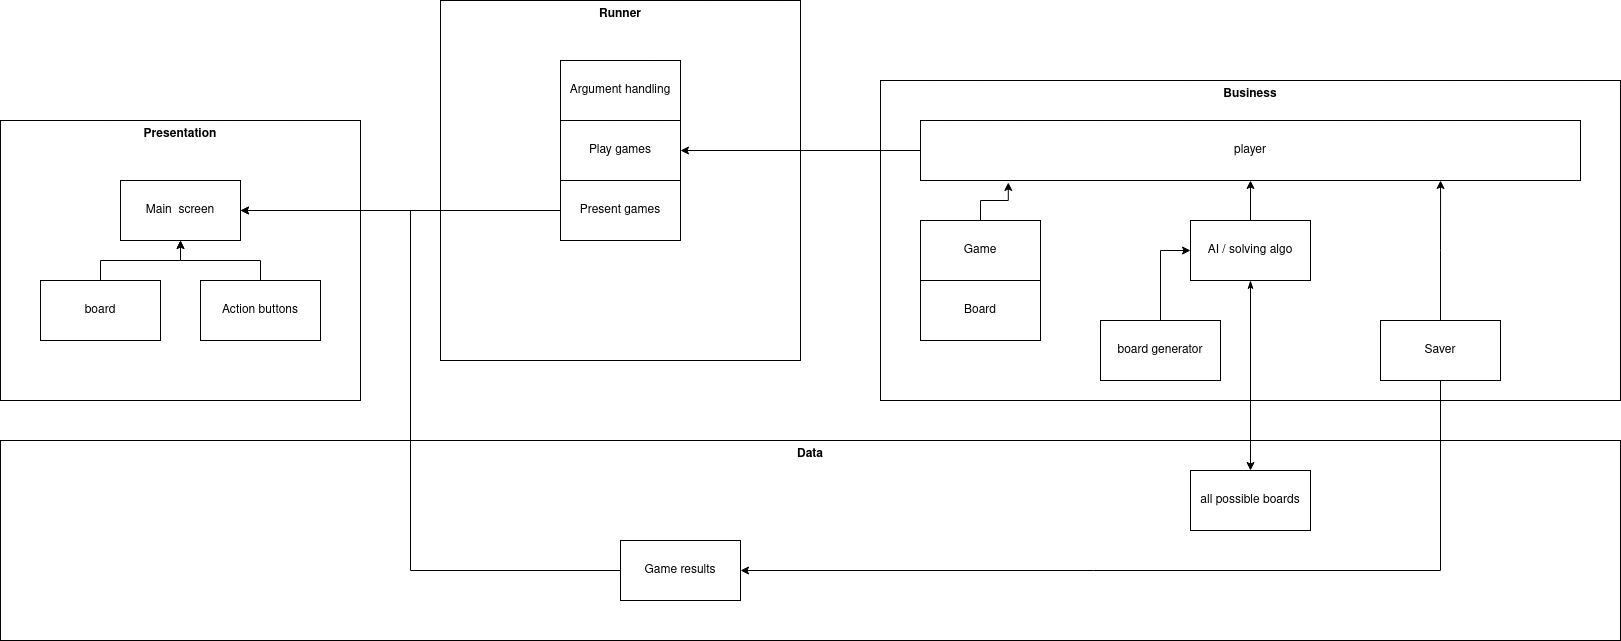

The diagram above was exported from draw.io. Its source (the exported page's mxGraphModel, read from the mxfile embedded in the PNG):
<mxGraphModel dx="1422" dy="793" grid="1" gridSize="10" guides="1" tooltips="1" connect="1" arrows="1" fold="1" page="1" pageScale="1" pageWidth="850" pageHeight="1100" math="0" shadow="0">
  <root>
    <mxCell id="0" />
    <mxCell id="1" parent="0" />
    <mxCell id="DsuA8jOIV5S85SFv9mne-27" value="&lt;b&gt;Data&lt;/b&gt;" style="rounded=0;whiteSpace=wrap;html=1;verticalAlign=top;" vertex="1" parent="1">
      <mxGeometry x="120" y="800" width="1620" height="200" as="geometry" />
    </mxCell>
    <mxCell id="DsuA8jOIV5S85SFv9mne-1" value="Presentation" style="rounded=0;whiteSpace=wrap;html=1;verticalAlign=top;fontStyle=1" vertex="1" parent="1">
      <mxGeometry x="120" y="480" width="360" height="280" as="geometry" />
    </mxCell>
    <mxCell id="DsuA8jOIV5S85SFv9mne-2" value="Main&amp;nbsp; screen" style="rounded=0;whiteSpace=wrap;html=1;" vertex="1" parent="1">
      <mxGeometry x="240" y="540" width="120" height="60" as="geometry" />
    </mxCell>
    <mxCell id="DsuA8jOIV5S85SFv9mne-7" style="edgeStyle=orthogonalEdgeStyle;rounded=0;orthogonalLoop=1;jettySize=auto;html=1;entryX=0.5;entryY=1;entryDx=0;entryDy=0;" edge="1" parent="1" source="DsuA8jOIV5S85SFv9mne-3" target="DsuA8jOIV5S85SFv9mne-2">
      <mxGeometry relative="1" as="geometry" />
    </mxCell>
    <mxCell id="DsuA8jOIV5S85SFv9mne-3" value="board" style="rounded=0;whiteSpace=wrap;html=1;" vertex="1" parent="1">
      <mxGeometry x="160" y="640" width="120" height="60" as="geometry" />
    </mxCell>
    <mxCell id="DsuA8jOIV5S85SFv9mne-6" style="edgeStyle=orthogonalEdgeStyle;rounded=0;orthogonalLoop=1;jettySize=auto;html=1;entryX=0.5;entryY=1;entryDx=0;entryDy=0;" edge="1" parent="1" source="DsuA8jOIV5S85SFv9mne-4" target="DsuA8jOIV5S85SFv9mne-2">
      <mxGeometry relative="1" as="geometry" />
    </mxCell>
    <mxCell id="DsuA8jOIV5S85SFv9mne-4" value="Action buttons" style="rounded=0;whiteSpace=wrap;html=1;" vertex="1" parent="1">
      <mxGeometry x="320" y="640" width="120" height="60" as="geometry" />
    </mxCell>
    <mxCell id="DsuA8jOIV5S85SFv9mne-8" value="&lt;b&gt;Runner&lt;/b&gt;" style="rounded=0;whiteSpace=wrap;html=1;verticalAlign=top;" vertex="1" parent="1">
      <mxGeometry x="560" y="360" width="360" height="360" as="geometry" />
    </mxCell>
    <mxCell id="DsuA8jOIV5S85SFv9mne-9" value="Argument handling" style="rounded=0;whiteSpace=wrap;html=1;" vertex="1" parent="1">
      <mxGeometry x="680" y="420" width="120" height="60" as="geometry" />
    </mxCell>
    <mxCell id="DsuA8jOIV5S85SFv9mne-11" value="&lt;b&gt;Business&lt;/b&gt;" style="rounded=0;whiteSpace=wrap;html=1;verticalAlign=top;" vertex="1" parent="1">
      <mxGeometry x="1000" y="440" width="740" height="320" as="geometry" />
    </mxCell>
    <mxCell id="DsuA8jOIV5S85SFv9mne-15" value="Play games" style="rounded=0;whiteSpace=wrap;html=1;" vertex="1" parent="1">
      <mxGeometry x="680" y="480" width="120" height="60" as="geometry" />
    </mxCell>
    <mxCell id="DsuA8jOIV5S85SFv9mne-37" style="edgeStyle=orthogonalEdgeStyle;rounded=0;orthogonalLoop=1;jettySize=auto;html=1;entryX=1;entryY=0.5;entryDx=0;entryDy=0;" edge="1" parent="1" source="DsuA8jOIV5S85SFv9mne-16" target="DsuA8jOIV5S85SFv9mne-15">
      <mxGeometry relative="1" as="geometry" />
    </mxCell>
    <mxCell id="DsuA8jOIV5S85SFv9mne-16" value="player" style="rounded=0;whiteSpace=wrap;html=1;" vertex="1" parent="1">
      <mxGeometry x="1040" y="480" width="660" height="60" as="geometry" />
    </mxCell>
    <mxCell id="DsuA8jOIV5S85SFv9mne-40" style="edgeStyle=orthogonalEdgeStyle;rounded=0;orthogonalLoop=1;jettySize=auto;html=1;entryX=0.133;entryY=1.033;entryDx=0;entryDy=0;entryPerimeter=0;" edge="1" parent="1" source="DsuA8jOIV5S85SFv9mne-17" target="DsuA8jOIV5S85SFv9mne-16">
      <mxGeometry relative="1" as="geometry" />
    </mxCell>
    <mxCell id="DsuA8jOIV5S85SFv9mne-17" value="Game" style="rounded=0;whiteSpace=wrap;html=1;" vertex="1" parent="1">
      <mxGeometry x="1040" y="580" width="120" height="60" as="geometry" />
    </mxCell>
    <mxCell id="DsuA8jOIV5S85SFv9mne-18" value="Board" style="rounded=0;whiteSpace=wrap;html=1;" vertex="1" parent="1">
      <mxGeometry x="1040" y="640" width="120" height="60" as="geometry" />
    </mxCell>
    <mxCell id="DsuA8jOIV5S85SFv9mne-24" style="edgeStyle=orthogonalEdgeStyle;rounded=0;orthogonalLoop=1;jettySize=auto;html=1;entryX=0.5;entryY=1;entryDx=0;entryDy=0;" edge="1" parent="1" source="DsuA8jOIV5S85SFv9mne-19" target="DsuA8jOIV5S85SFv9mne-16">
      <mxGeometry relative="1" as="geometry" />
    </mxCell>
    <mxCell id="DsuA8jOIV5S85SFv9mne-44" style="edgeStyle=orthogonalEdgeStyle;rounded=0;orthogonalLoop=1;jettySize=auto;html=1;startArrow=classicThin;startFill=1;" edge="1" parent="1" source="DsuA8jOIV5S85SFv9mne-19" target="DsuA8jOIV5S85SFv9mne-29">
      <mxGeometry relative="1" as="geometry" />
    </mxCell>
    <mxCell id="DsuA8jOIV5S85SFv9mne-19" value="AI / solving algo" style="rounded=0;whiteSpace=wrap;html=1;" vertex="1" parent="1">
      <mxGeometry x="1310" y="580" width="120" height="60" as="geometry" />
    </mxCell>
    <mxCell id="DsuA8jOIV5S85SFv9mne-46" style="edgeStyle=orthogonalEdgeStyle;rounded=0;orthogonalLoop=1;jettySize=auto;html=1;entryX=0.788;entryY=1;entryDx=0;entryDy=0;entryPerimeter=0;startArrow=none;startFill=0;" edge="1" parent="1" source="DsuA8jOIV5S85SFv9mne-22" target="DsuA8jOIV5S85SFv9mne-16">
      <mxGeometry relative="1" as="geometry" />
    </mxCell>
    <mxCell id="DsuA8jOIV5S85SFv9mne-47" style="edgeStyle=orthogonalEdgeStyle;rounded=0;orthogonalLoop=1;jettySize=auto;html=1;entryX=1;entryY=0.5;entryDx=0;entryDy=0;startArrow=none;startFill=0;" edge="1" parent="1" source="DsuA8jOIV5S85SFv9mne-22" target="DsuA8jOIV5S85SFv9mne-28">
      <mxGeometry relative="1" as="geometry">
        <Array as="points">
          <mxPoint x="1560" y="930" />
        </Array>
      </mxGeometry>
    </mxCell>
    <mxCell id="DsuA8jOIV5S85SFv9mne-22" value="Saver" style="rounded=0;whiteSpace=wrap;html=1;" vertex="1" parent="1">
      <mxGeometry x="1500" y="680" width="120" height="60" as="geometry" />
    </mxCell>
    <mxCell id="DsuA8jOIV5S85SFv9mne-48" style="edgeStyle=orthogonalEdgeStyle;rounded=0;orthogonalLoop=1;jettySize=auto;html=1;entryX=1;entryY=0.5;entryDx=0;entryDy=0;startArrow=none;startFill=0;" edge="1" parent="1" source="DsuA8jOIV5S85SFv9mne-28" target="DsuA8jOIV5S85SFv9mne-2">
      <mxGeometry relative="1" as="geometry">
        <Array as="points">
          <mxPoint x="530" y="930" />
          <mxPoint x="530" y="570" />
        </Array>
      </mxGeometry>
    </mxCell>
    <mxCell id="DsuA8jOIV5S85SFv9mne-28" value="Game results" style="rounded=0;whiteSpace=wrap;html=1;" vertex="1" parent="1">
      <mxGeometry x="740" y="900" width="120" height="60" as="geometry" />
    </mxCell>
    <mxCell id="DsuA8jOIV5S85SFv9mne-29" value="all possible boards" style="rounded=0;whiteSpace=wrap;html=1;" vertex="1" parent="1">
      <mxGeometry x="1310" y="830" width="120" height="60" as="geometry" />
    </mxCell>
    <mxCell id="DsuA8jOIV5S85SFv9mne-38" style="edgeStyle=orthogonalEdgeStyle;rounded=0;orthogonalLoop=1;jettySize=auto;html=1;entryX=1;entryY=0.5;entryDx=0;entryDy=0;" edge="1" parent="1" source="DsuA8jOIV5S85SFv9mne-34" target="DsuA8jOIV5S85SFv9mne-2">
      <mxGeometry relative="1" as="geometry" />
    </mxCell>
    <mxCell id="DsuA8jOIV5S85SFv9mne-34" value="Present games" style="rounded=0;whiteSpace=wrap;html=1;" vertex="1" parent="1">
      <mxGeometry x="680" y="540" width="120" height="60" as="geometry" />
    </mxCell>
    <mxCell id="DsuA8jOIV5S85SFv9mne-45" style="edgeStyle=orthogonalEdgeStyle;rounded=0;orthogonalLoop=1;jettySize=auto;html=1;entryX=0;entryY=0.5;entryDx=0;entryDy=0;" edge="1" parent="1" source="DsuA8jOIV5S85SFv9mne-42" target="DsuA8jOIV5S85SFv9mne-19">
      <mxGeometry relative="1" as="geometry" />
    </mxCell>
    <mxCell id="DsuA8jOIV5S85SFv9mne-42" value="board generator" style="rounded=0;whiteSpace=wrap;html=1;" vertex="1" parent="1">
      <mxGeometry x="1220" y="680" width="120" height="60" as="geometry" />
    </mxCell>
  </root>
</mxGraphModel>